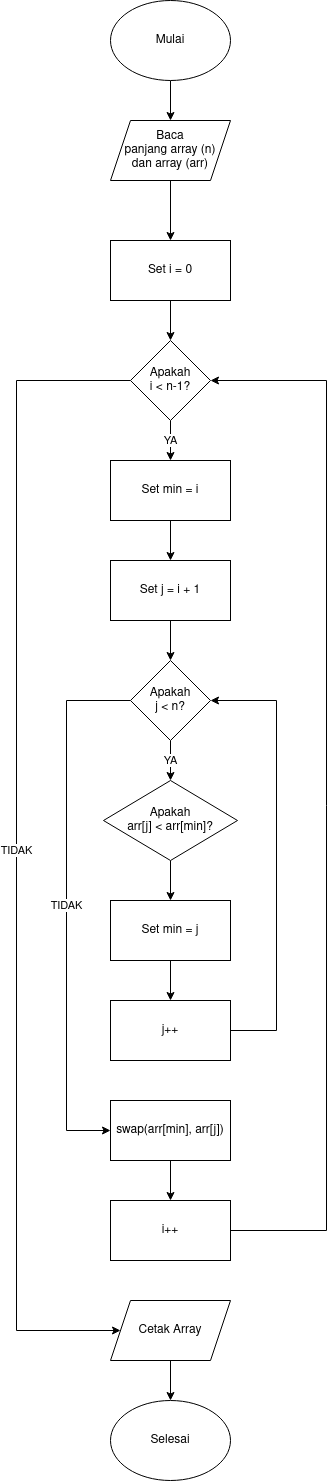

The diagram above was exported from draw.io. Its source (the exported page's mxGraphModel, read from the mxfile embedded in the PNG):
<mxGraphModel dx="1580" dy="796" grid="1" gridSize="10" guides="1" tooltips="1" connect="1" arrows="1" fold="1" page="1" pageScale="1" pageWidth="827" pageHeight="1169" math="0" shadow="0">
  <root>
    <mxCell id="WIyWlLk6GJQsqaUBKTNV-0" />
    <mxCell id="WIyWlLk6GJQsqaUBKTNV-1" parent="WIyWlLk6GJQsqaUBKTNV-0" />
    <mxCell id="wtMkjpzNDcwtV5WP6Q-i-27" style="edgeStyle=orthogonalEdgeStyle;rounded=0;orthogonalLoop=1;jettySize=auto;html=1;exitX=0.5;exitY=1;exitDx=0;exitDy=0;" edge="1" parent="WIyWlLk6GJQsqaUBKTNV-1" source="wtMkjpzNDcwtV5WP6Q-i-0" target="wtMkjpzNDcwtV5WP6Q-i-24">
      <mxGeometry relative="1" as="geometry" />
    </mxCell>
    <mxCell id="wtMkjpzNDcwtV5WP6Q-i-0" value="Mulai" style="ellipse;whiteSpace=wrap;html=1;" vertex="1" parent="WIyWlLk6GJQsqaUBKTNV-1">
      <mxGeometry x="354" width="120" height="80" as="geometry" />
    </mxCell>
    <mxCell id="wtMkjpzNDcwtV5WP6Q-i-18" style="edgeStyle=orthogonalEdgeStyle;rounded=0;orthogonalLoop=1;jettySize=auto;html=1;exitX=0.5;exitY=1;exitDx=0;exitDy=0;" edge="1" parent="WIyWlLk6GJQsqaUBKTNV-1" source="wtMkjpzNDcwtV5WP6Q-i-3" target="wtMkjpzNDcwtV5WP6Q-i-4">
      <mxGeometry relative="1" as="geometry" />
    </mxCell>
    <mxCell id="wtMkjpzNDcwtV5WP6Q-i-3" value="Set i = 0" style="rounded=0;whiteSpace=wrap;html=1;" vertex="1" parent="WIyWlLk6GJQsqaUBKTNV-1">
      <mxGeometry x="354" y="240" width="120" height="60" as="geometry" />
    </mxCell>
    <mxCell id="wtMkjpzNDcwtV5WP6Q-i-17" value="YA" style="edgeStyle=orthogonalEdgeStyle;rounded=0;orthogonalLoop=1;jettySize=auto;html=1;exitX=0.5;exitY=1;exitDx=0;exitDy=0;" edge="1" parent="WIyWlLk6GJQsqaUBKTNV-1" source="wtMkjpzNDcwtV5WP6Q-i-4" target="wtMkjpzNDcwtV5WP6Q-i-5">
      <mxGeometry relative="1" as="geometry" />
    </mxCell>
    <mxCell id="wtMkjpzNDcwtV5WP6Q-i-30" value="TIDAK" style="edgeStyle=orthogonalEdgeStyle;rounded=0;orthogonalLoop=1;jettySize=auto;html=1;exitX=0;exitY=0.5;exitDx=0;exitDy=0;" edge="1" parent="WIyWlLk6GJQsqaUBKTNV-1" source="wtMkjpzNDcwtV5WP6Q-i-4" target="wtMkjpzNDcwtV5WP6Q-i-31">
      <mxGeometry relative="1" as="geometry">
        <mxPoint x="240" y="1320" as="targetPoint" />
        <Array as="points">
          <mxPoint x="260" y="380" />
          <mxPoint x="260" y="1330" />
        </Array>
      </mxGeometry>
    </mxCell>
    <mxCell id="wtMkjpzNDcwtV5WP6Q-i-4" value="&lt;div&gt;Apakah&lt;/div&gt;&lt;div&gt;i &amp;lt; n-1?&lt;br&gt;&lt;/div&gt;" style="rhombus;whiteSpace=wrap;html=1;" vertex="1" parent="WIyWlLk6GJQsqaUBKTNV-1">
      <mxGeometry x="374" y="340" width="80" height="80" as="geometry" />
    </mxCell>
    <mxCell id="wtMkjpzNDcwtV5WP6Q-i-16" style="edgeStyle=orthogonalEdgeStyle;rounded=0;orthogonalLoop=1;jettySize=auto;html=1;exitX=0.5;exitY=1;exitDx=0;exitDy=0;" edge="1" parent="WIyWlLk6GJQsqaUBKTNV-1" source="wtMkjpzNDcwtV5WP6Q-i-5" target="wtMkjpzNDcwtV5WP6Q-i-6">
      <mxGeometry relative="1" as="geometry" />
    </mxCell>
    <mxCell id="wtMkjpzNDcwtV5WP6Q-i-5" value="Set min = i" style="rounded=0;whiteSpace=wrap;html=1;" vertex="1" parent="WIyWlLk6GJQsqaUBKTNV-1">
      <mxGeometry x="354" y="460" width="120" height="60" as="geometry" />
    </mxCell>
    <mxCell id="wtMkjpzNDcwtV5WP6Q-i-15" style="edgeStyle=orthogonalEdgeStyle;rounded=0;orthogonalLoop=1;jettySize=auto;html=1;exitX=0.5;exitY=1;exitDx=0;exitDy=0;" edge="1" parent="WIyWlLk6GJQsqaUBKTNV-1" source="wtMkjpzNDcwtV5WP6Q-i-6" target="wtMkjpzNDcwtV5WP6Q-i-7">
      <mxGeometry relative="1" as="geometry" />
    </mxCell>
    <mxCell id="wtMkjpzNDcwtV5WP6Q-i-6" value="Set j = i + 1" style="rounded=0;whiteSpace=wrap;html=1;" vertex="1" parent="WIyWlLk6GJQsqaUBKTNV-1">
      <mxGeometry x="354" y="560" width="120" height="60" as="geometry" />
    </mxCell>
    <mxCell id="wtMkjpzNDcwtV5WP6Q-i-12" value="YA" style="edgeStyle=orthogonalEdgeStyle;rounded=0;orthogonalLoop=1;jettySize=auto;html=1;exitX=0.5;exitY=1;exitDx=0;exitDy=0;" edge="1" parent="WIyWlLk6GJQsqaUBKTNV-1" source="wtMkjpzNDcwtV5WP6Q-i-7" target="wtMkjpzNDcwtV5WP6Q-i-8">
      <mxGeometry relative="1" as="geometry" />
    </mxCell>
    <mxCell id="wtMkjpzNDcwtV5WP6Q-i-23" value="TIDAK" style="edgeStyle=orthogonalEdgeStyle;rounded=0;orthogonalLoop=1;jettySize=auto;html=1;exitX=0;exitY=0.5;exitDx=0;exitDy=0;entryX=0;entryY=0.5;entryDx=0;entryDy=0;" edge="1" parent="WIyWlLk6GJQsqaUBKTNV-1" source="wtMkjpzNDcwtV5WP6Q-i-7" target="wtMkjpzNDcwtV5WP6Q-i-21">
      <mxGeometry relative="1" as="geometry">
        <Array as="points">
          <mxPoint x="310" y="700" />
          <mxPoint x="310" y="1130" />
        </Array>
      </mxGeometry>
    </mxCell>
    <mxCell id="wtMkjpzNDcwtV5WP6Q-i-7" value="&lt;div&gt;Apakah&lt;/div&gt;&lt;div&gt;j &amp;lt; n?&lt;br&gt;&lt;/div&gt;" style="rhombus;whiteSpace=wrap;html=1;" vertex="1" parent="WIyWlLk6GJQsqaUBKTNV-1">
      <mxGeometry x="374" y="660" width="80" height="80" as="geometry" />
    </mxCell>
    <mxCell id="wtMkjpzNDcwtV5WP6Q-i-13" style="edgeStyle=orthogonalEdgeStyle;rounded=0;orthogonalLoop=1;jettySize=auto;html=1;exitX=0.5;exitY=1;exitDx=0;exitDy=0;" edge="1" parent="WIyWlLk6GJQsqaUBKTNV-1" source="wtMkjpzNDcwtV5WP6Q-i-8" target="wtMkjpzNDcwtV5WP6Q-i-9">
      <mxGeometry relative="1" as="geometry" />
    </mxCell>
    <mxCell id="wtMkjpzNDcwtV5WP6Q-i-8" value="&lt;div&gt;Apakah&lt;/div&gt;&lt;div&gt;arr[j] &amp;lt; arr[min]?&lt;br&gt;&lt;/div&gt;" style="rhombus;whiteSpace=wrap;html=1;" vertex="1" parent="WIyWlLk6GJQsqaUBKTNV-1">
      <mxGeometry x="347" y="780" width="134" height="80" as="geometry" />
    </mxCell>
    <mxCell id="wtMkjpzNDcwtV5WP6Q-i-14" style="edgeStyle=orthogonalEdgeStyle;rounded=0;orthogonalLoop=1;jettySize=auto;html=1;exitX=0.5;exitY=1;exitDx=0;exitDy=0;" edge="1" parent="WIyWlLk6GJQsqaUBKTNV-1" source="wtMkjpzNDcwtV5WP6Q-i-9" target="wtMkjpzNDcwtV5WP6Q-i-10">
      <mxGeometry relative="1" as="geometry" />
    </mxCell>
    <mxCell id="wtMkjpzNDcwtV5WP6Q-i-9" value="Set min = j" style="rounded=0;whiteSpace=wrap;html=1;" vertex="1" parent="WIyWlLk6GJQsqaUBKTNV-1">
      <mxGeometry x="354" y="900" width="120" height="60" as="geometry" />
    </mxCell>
    <mxCell id="wtMkjpzNDcwtV5WP6Q-i-11" style="edgeStyle=orthogonalEdgeStyle;rounded=0;orthogonalLoop=1;jettySize=auto;html=1;exitX=1;exitY=0.5;exitDx=0;exitDy=0;entryX=1;entryY=0.5;entryDx=0;entryDy=0;" edge="1" parent="WIyWlLk6GJQsqaUBKTNV-1" source="wtMkjpzNDcwtV5WP6Q-i-10" target="wtMkjpzNDcwtV5WP6Q-i-7">
      <mxGeometry relative="1" as="geometry">
        <Array as="points">
          <mxPoint x="520" y="1030" />
          <mxPoint x="520" y="700" />
        </Array>
      </mxGeometry>
    </mxCell>
    <mxCell id="wtMkjpzNDcwtV5WP6Q-i-10" value="j++" style="rounded=0;whiteSpace=wrap;html=1;" vertex="1" parent="WIyWlLk6GJQsqaUBKTNV-1">
      <mxGeometry x="354" y="1000" width="120" height="60" as="geometry" />
    </mxCell>
    <mxCell id="wtMkjpzNDcwtV5WP6Q-i-28" style="edgeStyle=orthogonalEdgeStyle;rounded=0;orthogonalLoop=1;jettySize=auto;html=1;exitX=0.5;exitY=1;exitDx=0;exitDy=0;" edge="1" parent="WIyWlLk6GJQsqaUBKTNV-1" source="wtMkjpzNDcwtV5WP6Q-i-21" target="wtMkjpzNDcwtV5WP6Q-i-22">
      <mxGeometry relative="1" as="geometry" />
    </mxCell>
    <mxCell id="wtMkjpzNDcwtV5WP6Q-i-21" value="swap(arr[min], arr[j])" style="rounded=0;whiteSpace=wrap;html=1;" vertex="1" parent="WIyWlLk6GJQsqaUBKTNV-1">
      <mxGeometry x="354" y="1100" width="120" height="60" as="geometry" />
    </mxCell>
    <mxCell id="wtMkjpzNDcwtV5WP6Q-i-29" style="edgeStyle=orthogonalEdgeStyle;rounded=0;orthogonalLoop=1;jettySize=auto;html=1;exitX=1;exitY=0.5;exitDx=0;exitDy=0;entryX=1;entryY=0.5;entryDx=0;entryDy=0;" edge="1" parent="WIyWlLk6GJQsqaUBKTNV-1" source="wtMkjpzNDcwtV5WP6Q-i-22" target="wtMkjpzNDcwtV5WP6Q-i-4">
      <mxGeometry relative="1" as="geometry">
        <Array as="points">
          <mxPoint x="570" y="1230" />
          <mxPoint x="570" y="380" />
        </Array>
      </mxGeometry>
    </mxCell>
    <mxCell id="wtMkjpzNDcwtV5WP6Q-i-22" value="i++" style="rounded=0;whiteSpace=wrap;html=1;" vertex="1" parent="WIyWlLk6GJQsqaUBKTNV-1">
      <mxGeometry x="354" y="1200" width="120" height="60" as="geometry" />
    </mxCell>
    <mxCell id="wtMkjpzNDcwtV5WP6Q-i-26" style="edgeStyle=orthogonalEdgeStyle;rounded=0;orthogonalLoop=1;jettySize=auto;html=1;exitX=0.5;exitY=1;exitDx=0;exitDy=0;" edge="1" parent="WIyWlLk6GJQsqaUBKTNV-1" source="wtMkjpzNDcwtV5WP6Q-i-24" target="wtMkjpzNDcwtV5WP6Q-i-3">
      <mxGeometry relative="1" as="geometry" />
    </mxCell>
    <mxCell id="wtMkjpzNDcwtV5WP6Q-i-24" value="&lt;div&gt;Baca &lt;br&gt;&lt;/div&gt;&lt;div&gt;panjang array (n) &lt;br&gt;&lt;/div&gt;&lt;div&gt;dan array (arr)&lt;/div&gt;" style="shape=parallelogram;perimeter=parallelogramPerimeter;whiteSpace=wrap;html=1;fixedSize=1;" vertex="1" parent="WIyWlLk6GJQsqaUBKTNV-1">
      <mxGeometry x="354" y="120" width="120" height="60" as="geometry" />
    </mxCell>
    <mxCell id="wtMkjpzNDcwtV5WP6Q-i-33" style="edgeStyle=orthogonalEdgeStyle;rounded=0;orthogonalLoop=1;jettySize=auto;html=1;exitX=0.5;exitY=1;exitDx=0;exitDy=0;" edge="1" parent="WIyWlLk6GJQsqaUBKTNV-1" source="wtMkjpzNDcwtV5WP6Q-i-31" target="wtMkjpzNDcwtV5WP6Q-i-32">
      <mxGeometry relative="1" as="geometry" />
    </mxCell>
    <mxCell id="wtMkjpzNDcwtV5WP6Q-i-31" value="&lt;div&gt;Cetak Array&lt;/div&gt;" style="shape=parallelogram;perimeter=parallelogramPerimeter;whiteSpace=wrap;html=1;fixedSize=1;" vertex="1" parent="WIyWlLk6GJQsqaUBKTNV-1">
      <mxGeometry x="354" y="1300" width="120" height="60" as="geometry" />
    </mxCell>
    <mxCell id="wtMkjpzNDcwtV5WP6Q-i-32" value="Selesai" style="ellipse;whiteSpace=wrap;html=1;" vertex="1" parent="WIyWlLk6GJQsqaUBKTNV-1">
      <mxGeometry x="354" y="1400" width="120" height="80" as="geometry" />
    </mxCell>
  </root>
</mxGraphModel>